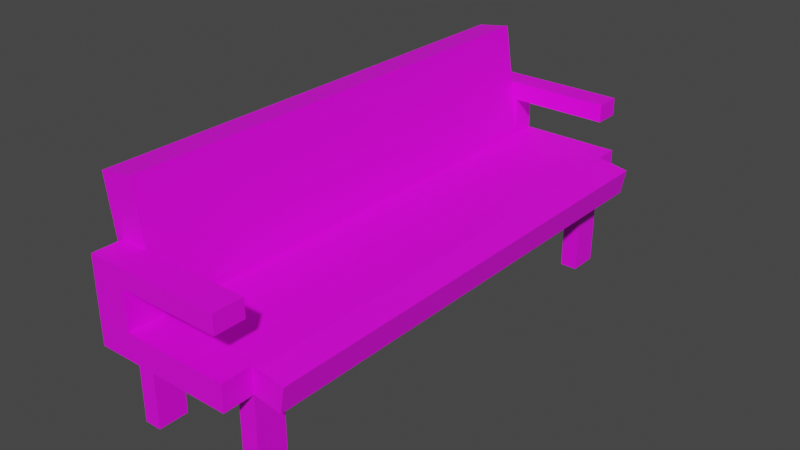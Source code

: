 # Source: couch.blend  (saved by Blender 3.4.6; exported with 4.5.12 LTS)
import bpy
from mathutils import Matrix  # noqa: F401  (used for matrix-valued properties, if any)

bpy.ops.wm.read_factory_settings(use_empty=True)
scene = bpy.context.scene
scene.name = 'Scene'

# ---- collections
col_collection = bpy.data.collections.new('Collection'); scene.collection.children.link(col_collection)

# ---- images (referenced by path relative to the original .blend; pixels are not part of the script)
import os
ASSET_DIR = os.environ.get("B2B_ASSET_DIR", "")  # directory of the original .blend (textures are referenced by path, not embedded)
HERE = os.path.dirname(os.path.abspath(__file__))  # packed textures are extracted next to this script under _unpacked/

def load_image(name, relpath, width, height, colorspace="sRGB"):
    """Load a texture the original file referenced (path relative to the .blend, or extracted next to this script)."""
    p = next((c for c in (os.path.join(HERE, relpath), os.path.join(ASSET_DIR, relpath)) if relpath and os.path.exists(c)), "")
    if p:
        img = bpy.data.images.load(p, check_existing=True)
        img.name = name
    else:  # same state as the original file: an image datablock whose file is absent (Cycles renders it pink)
        img = bpy.data.images.new(name, width, height)
        img.source = "FILE"
        img.filepath = "//" + (relpath or name)
    img.colorspace_settings.name = colorspace
    return img
img_couch = load_image('couch', 'couch.png', 1024, 1024, 'sRGB')

# ---- materials (node trees are filled in below, after node groups)
mat_material = bpy.data.materials.new('Material')
mat_material.alpha_threshold = 0.0
mat_material.use_transparent_shadow = False
mat_material.roughness = 0.5
mat_material.line_color = (0.0, 0.0, 0.0, 1.0)

# ---- material node trees
mat_material.use_nodes = True; mat_material.node_tree.nodes.clear()
_N = mat_material.node_tree.nodes; _L = mat_material.node_tree.links
n0 = _N.new('ShaderNodeOutputMaterial'); n0.name = 'Material Output'; n0.location = (300, 300)
n1 = _N.new('ShaderNodeBsdfPrincipled'); n1.name = 'Principled BSDF'; n1.location = (10, 300)
n1.distribution = 'GGX'
n1.subsurface_method = 'RANDOM_WALK_SKIN'
n1.inputs[3].default_value = 1.45
n1.inputs[27].default_value = (0.0, 0.0, 0.0, 1.0)
n1.inputs[28].default_value = 1.0
n2 = _N.new('ShaderNodeTexImage'); n2.name = 'Image Texture'; n2.location = (-280, 280)
n2.image = img_couch
_L.new(n1.outputs[0], n0.inputs[0])
_L.new(n2.outputs[0], n1.inputs[0])
n0.is_active_output = True

# ---- world
world_world = bpy.data.worlds.new('World'); scene.world = world_world
world_world.use_nodes = True; world_world.node_tree.nodes.clear()
_N = world_world.node_tree.nodes; _L = world_world.node_tree.links
n0 = _N.new('ShaderNodeOutputWorld'); n0.name = 'World Output'; n0.location = (300, 300)
n1 = _N.new('ShaderNodeBackground'); n1.name = 'Background'; n1.location = (10, 300)
n1.inputs[0].default_value = (0.05088, 0.05088, 0.05088, 1.0)
_L.new(n1.outputs[0], n0.inputs[0])
n0.is_active_output = True
world_world.color = (0.05088, 0.05088, 0.05088)
world_world.use_sun_shadow = False
world_world.sun_shadow_jitter_overblur = 0.0

# ---- meshes
me_cube = bpy.data.meshes.new('Cube')
me_cube.from_pydata([(1.0, 1.0, 1.0), (1.0, 1.0, -1.0), (1.0, -1.0, 1.0), (1.0, -1.0, -1.0), (-1.0, 1.0, 1.0), (-1.0, 1.0, -1.0), (-1.0, -1.0, 1.0), (-1.0, -1.0, -1.0), (-1.0, 0.0, -1.0), (0.0, -1.0, 1.0), (1.0, 0.0, 1.0), (-1.0, 0.0, 1.0), (0.0, 1.0, 1.0), (1.0, 0.0, -1.0), (0.0, 0.0, 1.0), (-0.5, -1.0, 1.0), (-1.0, 0.5, 1.0), (-1.0, -0.5, 1.0), (-0.5, 1.0, 1.0), (0.0, -0.5, 1.0), (0.0, 0.5, 1.0), (-0.5, 0.0, 1.0), (-0.5, 0.5, 1.0), (-0.5, -0.5, 1.0), (-0.5029, -1.0, 1.691), (-0.9971, -1.0, 1.289), (-0.9971, 0.5, 1.289), (-0.9971, 1.0, 1.289), (-0.9971, -0.5, 1.289), (-0.9971, 8.882e-16, 1.289), (-0.5029, 1.0, 1.691), (-0.5029, 8.882e-16, 1.691), (-0.5029, 0.5, 1.691), (-0.5029, -0.5, 1.691), (-0.7388, -1.0, 9.945), (-1.233, -1.0, 9.543), (-1.233, 0.5, 9.543), (-1.233, 1.0, 9.543), (-1.233, -0.5, 9.543), (-1.233, 8.882e-16, 9.543), (-0.7388, 1.0, 9.945), (-0.7388, 8.882e-16, 9.945), (-0.7388, 0.5, 9.945), (-0.7388, -0.5, 9.945), (-1.0, -0.5, -1.0), (1.0, 0.5, -1.0), (-1.0, 0.5, -1.0), (1.0, -0.5, -1.0), (-1.0, -0.75, -1.0), (-0.75, 1.0, -1.0), (0.75, -1.0, -1.0), (1.0, 0.75, -1.0), (-1.0, 0.75, -1.0), (0.75, 1.0, -1.0), (-0.75, -1.0, -1.0), (1.0, -0.75, -1.0), (-1.0, -0.875, -1.0), (-0.875, 1.0, -1.0), (0.875, -1.0, -1.0), (1.0, 0.875, -1.0), (-1.0, 0.875, -1.0), (0.875, 1.0, -1.0), (-0.875, -1.0, -1.0), (1.0, -0.875, -1.0), (-0.75, -0.875, -1.0), (-0.75, 0.875, -1.0), (0.75, 0.875, -1.0), (0.75, -0.875, -1.0), (0.875, 0.875, -1.0), (-0.875, 0.875, -1.0), (-0.875, -0.875, -1.0), (0.875, -0.875, -1.0), (-1.0, -0.875, -8.027), (-1.0, -1.0, -8.027), (-0.875, 1.0, -8.027), (-1.0, 1.0, -8.027), (0.875, -1.0, -8.027), (1.0, -1.0, -8.027), (1.0, 0.875, -8.027), (1.0, 1.0, -8.027), (0.875, 1.0, -8.027), (0.75, 1.0, -8.027), (-0.875, -1.0, -8.027), (-0.75, -1.0, -8.027), (-0.75, -0.875, -8.027), (0.75, -0.875, -8.027), (0.75, -1.0, -8.027), (-0.75, 1.0, -8.027), (-1.0, 0.875, -8.027), (1.0, -0.875, -8.027), (-0.75, 0.875, -8.027), (0.75, 0.875, -8.027), (0.875, 0.875, -8.027), (-0.875, 0.875, -8.027), (-0.875, -0.875, -8.027), (0.875, -0.875, -8.027), (1.089, 1.0, 0.9766), (1.023, 1.0, -0.9922), (1.089, -1.0, 0.9766), (1.023, -1.0, -0.9922), (1.089, 0.0, 0.9766), (1.023, 0.875, -0.9922), (1.023, -0.5, -0.9922), (1.023, 0.0, -0.9922), (1.023, 0.5, -0.9922), (1.023, -0.75, -0.9922), (1.023, 0.75, -0.9922), (1.023, -0.875, -0.9922), (1.464, 1.0, 0.6178), (1.398, 1.0, -1.351), (1.464, -1.0, 0.6178), (1.398, -1.0, -1.351), (1.464, 0.0, 0.6178), (1.398, 0.875, -1.351), (1.398, -0.5, -1.351), (1.398, 0.0, -1.351), (1.398, 0.5, -1.351), (1.398, -0.75, -1.351), (1.398, 0.75, -1.351), (1.398, -0.875, -1.351), (-1.0, -1.123, -1.0), (-1.0, -1.123, 1.0), (1.0, -1.123, 1.0), (1.0, -1.123, -1.0), (-0.5, -1.123, 1.0), (0.875, -1.123, -1.0), (0.0, -1.123, 1.0), (-0.5, -1.123, -1.0), (0.0, -1.123, -1.0), (0.5, -1.123, -1.0), (-0.75, -1.123, -1.0), (0.75, -1.123, -1.0), (-0.875, -1.123, -1.0), (-0.875, 1.107, -1.0), (-1.0, 1.107, -1.0), (1.0, 1.107, 1.0), (1.0, 1.107, -1.0), (-1.0, 1.107, 1.0), (0.0, 1.107, 1.0), (0.5, 1.107, -1.0), (0.0, 1.107, -1.0), (-0.5, 1.107, 1.0), (-0.5, 1.107, -1.0), (0.75, 1.107, -1.0), (-0.75, 1.107, -1.0), (0.875, 1.107, -1.0), (1.0, -1.0, 1.0), (0.0, -1.0, 1.0), (1.0, -1.123, 1.0), (0.0, -1.123, 1.0), (-0.5, -1.0, 3.977), (-1.0, -1.0, 3.977), (-1.0, 1.0, 3.977), (-0.5, 1.0, 3.977), (-0.5, -1.123, 3.977), (-1.0, -1.123, 3.977), (-1.0, 1.107, 3.977), (-0.5, 1.107, 3.977), (-0.5, -1.0, 5.395), (-1.0, -1.0, 5.395), (-1.0, 1.0, 5.395), (-0.5, 1.0, 5.395), (-0.5, -1.123, 5.395), (-1.0, -1.123, 5.395), (-1.0, 1.107, 5.395), (-0.5, 1.107, 5.395), (0.9592, -1.123, 3.977), (0.9592, -1.0, 3.977), (0.9592, 1.107, 3.977), (0.9592, 1.0, 3.977), (0.9592, -1.123, 5.395), (0.9592, -1.0, 5.395), (0.9592, 1.107, 5.395), (0.9592, 1.0, 5.395)], [], [(22, 18, 30, 32), (68, 66, 91, 92, 78, 59), (51, 59, 101, 106), (18, 12, 138, 141), (10, 2, 98, 100), (3, 2, 122, 123), (10, 14, 19, 9, 2), (0, 12, 20, 14, 10), (16, 11, 29, 26), (20, 22, 21, 14), (12, 18, 22, 20), (4, 16, 26, 27), (19, 23, 15, 9), (14, 21, 23, 19), (15, 23, 33, 24), (31, 32, 42, 41), (25, 24, 34, 35), (24, 33, 43, 34), (26, 29, 39, 36), (6, 15, 24, 25), (23, 21, 31, 33), (17, 6, 25, 28), (11, 17, 28, 29), (18, 4, 27, 30), (21, 22, 32, 31), (43, 38, 35, 34), (42, 36, 39, 41), (40, 37, 36, 42), (41, 39, 38, 43), (28, 25, 35, 38), (33, 31, 41, 43), (27, 26, 36, 37), (32, 30, 40, 42), (30, 27, 37, 40), (29, 28, 38, 39), (48, 52, 46, 8, 44), (56, 60, 52, 48), (63, 3, 77, 89), (64, 54, 83, 84), (57, 49, 87, 74, 75, 5), (1, 59, 78, 79), (11, 16, 4, 5, 60, 56, 7, 6, 17), (66, 53, 81, 91), (95, 89, 77, 76), (94, 84, 83, 82), (81, 80, 92, 91), (80, 79, 78, 92), (75, 74, 93, 88), (74, 87, 90, 93), (72, 94, 82, 73), (85, 95, 76, 86), (61, 1, 79, 80, 81, 53), (7, 56, 72, 73), (70, 64, 84, 94, 72, 56), (69, 60, 88, 93, 90, 65), (49, 65, 90, 87), (67, 71, 63, 89, 95, 85), (50, 67, 85, 86), (60, 5, 75, 88), (107, 105, 117, 119), (101, 97, 109, 113), (13, 45, 104, 103), (2, 3, 99, 98), (59, 1, 97, 101), (3, 63, 107, 99), (55, 47, 102, 105), (45, 51, 106, 104), (0, 10, 100, 96), (63, 55, 105, 107), (1, 0, 96, 97), (47, 13, 103, 102), (115, 112, 110, 111, 119, 117, 114), (109, 108, 112, 115, 116, 118, 113), (97, 96, 108, 109), (103, 104, 116, 115), (96, 100, 112, 108), (106, 101, 113, 118), (98, 99, 111, 110), (105, 102, 114, 117), (102, 103, 115, 114), (99, 107, 119, 111), (100, 98, 110, 112), (104, 106, 118, 116), (1, 61, 53, 66, 68, 59, 51, 45, 13, 47, 55, 63, 71, 67, 50, 58, 3, 123, 125, 131, 129, 128, 127, 130, 132, 120, 7, 62, 54, 64, 70, 56, 48, 44, 8, 46, 52, 60, 69, 65, 49, 57, 5, 134, 133, 144, 142, 140, 139, 143, 145, 136), (126, 122, 148, 149), (9, 15, 124, 126), (4, 152, 160, 164, 156, 137, 134, 5), (0, 1, 136, 135), (12, 0, 135, 138), (146, 147, 149, 148), (2, 9, 147, 146), (9, 126, 149, 147), (122, 2, 146, 148), (6, 7, 120, 121, 155, 163, 159, 151), (124, 15, 150, 154), (18, 141, 157, 153), (160, 161, 173, 172, 165, 164), (126, 124, 154, 166, 170, 162, 163, 155, 121, 120, 132, 130, 127, 128, 129, 131, 125, 123, 122), (158, 159, 163, 162, 170, 171), (138, 135, 136, 145, 143, 139, 140, 142, 144, 133, 134, 137, 156, 164, 165, 172, 168, 157, 141), (169, 168, 172, 173), (166, 167, 171, 170), (62, 7, 73, 82, 83, 54), (15, 6, 151, 159, 158, 171, 167, 150), (4, 18, 153, 169, 173, 161, 160, 152), (153, 157, 168, 169), (154, 150, 167, 166), (3, 58, 50, 86, 76, 77)])
_uv = me_cube.uv_layers.new(name='UVMap')
_uv.uv.foreach_set('vector', [0.2417, 0.01564, 0.2678, 0.01564, 0.2678, 0.05174, 0.2417, 0.05174, 0.6936, 0.3826, 0.687, 0.3826, 0.687, 0.01564, 0.6936, 0.01564, 0.7001, 0.01564, 0.7001, 0.3826, 0.674, 0.5329, 0.674, 0.5263, 0.6752, 0.5263, 0.6752, 0.5329, 0.1634, 0.625, 0.1895, 0.625, 0.1895, 0.6306, 0.1634, 0.6306, 0.2417, 0.5728, 0.2417, 0.5205, 0.2464, 0.5205, 0.2464, 0.5728, 0.6271, 0.662, 0.6271, 0.7664, 0.6207, 0.7664, 0.6207, 0.662, 0.2417, 0.5728, 0.1895, 0.5728, 0.1895, 0.5467, 0.1895, 0.5205, 0.2417, 0.5205, 0.2417, 0.625, 0.1895, 0.625, 0.1895, 0.5989, 0.1895, 0.5728, 0.2417, 0.5728, 0.04734, 0.487, 0.07346, 0.487, 0.07346, 0.5021, 0.04734, 0.5021, 0.1895, 0.5989, 0.1634, 0.5989, 0.1634, 0.5728, 0.1895, 0.5728, 0.1895, 0.625, 0.1634, 0.625, 0.1634, 0.5989, 0.1895, 0.5989, 0.02123, 0.487, 0.04734, 0.487, 0.04734, 0.5021, 0.02123, 0.5021, 0.1895, 0.5467, 0.1634, 0.5467, 0.1634, 0.5205, 0.1895, 0.5205, 0.1895, 0.5728, 0.1634, 0.5728, 0.1634, 0.5467, 0.1895, 0.5467, 0.1634, 0.01564, 0.1895, 0.01564, 0.1895, 0.05174, 0.1634, 0.05174, 0.2156, 0.05174, 0.2417, 0.05174, 0.2417, 0.4828, 0.2156, 0.4828, 0.6552, 0.4672, 0.6288, 0.4469, 0.6294, 0.01564, 0.6557, 0.03595, 0.1634, 0.05174, 0.1895, 0.05174, 0.1895, 0.4828, 0.1634, 0.4828, 0.04734, 0.5021, 0.07346, 0.5021, 0.07346, 0.9332, 0.04734, 0.9332, 0.6557, 0.4822, 0.6296, 0.4829, 0.6288, 0.4469, 0.6552, 0.4672, 0.1895, 0.01564, 0.2156, 0.01564, 0.2156, 0.05174, 0.1895, 0.05174, 0.09957, 0.487, 0.1257, 0.487, 0.1257, 0.5021, 0.09957, 0.5021, 0.07346, 0.487, 0.09957, 0.487, 0.09957, 0.5021, 0.07346, 0.5021, 0.5714, 0.01564, 0.5975, 0.01635, 0.597, 0.03142, 0.5706, 0.05173, 0.2156, 0.01564, 0.2417, 0.01564, 0.2417, 0.05174, 0.2156, 0.05174, 0.1884, 0.688, 0.1634, 0.688, 0.1634, 0.6619, 0.1884, 0.6619, 0.1884, 0.7402, 0.1634, 0.7402, 0.1634, 0.7141, 0.1884, 0.7141, 0.1884, 0.7663, 0.1634, 0.7663, 0.1634, 0.7402, 0.1884, 0.7402, 0.1884, 0.7141, 0.1634, 0.7141, 0.1634, 0.688, 0.1884, 0.688, 0.09957, 0.5021, 0.1257, 0.5021, 0.1257, 0.9332, 0.09957, 0.9332, 0.1895, 0.05174, 0.2156, 0.05174, 0.2156, 0.4828, 0.1895, 0.4828, 0.02123, 0.5021, 0.04734, 0.5021, 0.04734, 0.9332, 0.02123, 0.9332, 0.2417, 0.05174, 0.2678, 0.05174, 0.2678, 0.4828, 0.2417, 0.4828, 0.5706, 0.05173, 0.597, 0.03142, 0.5975, 0.4626, 0.5711, 0.4829, 0.07346, 0.5021, 0.09957, 0.5021, 0.09957, 0.9332, 0.07346, 0.9332, 0.6962, 0.6933, 0.6962, 0.6933, 0.6962, 0.6933, 0.6962, 0.6933, 0.6962, 0.6933, 0.6962, 0.6933, 0.6962, 0.6933, 0.6962, 0.6933, 0.6962, 0.6933, 0.9153, 0.3826, 0.9087, 0.3826, 0.9087, 0.01564, 0.9153, 0.01564, 0.9087, 0.7808, 0.9022, 0.7808, 0.9022, 0.4139, 0.9087, 0.4139, 0.7379, 0.3826, 0.7314, 0.3826, 0.7314, 0.01564, 0.7379, 0.01564, 0.7444, 0.01564, 0.7444, 0.3826, 0.9465, 0.7808, 0.94, 0.7808, 0.94, 0.4139, 0.9465, 0.4139, 0.07346, 0.487, 0.04734, 0.487, 0.02123, 0.487, 0.02123, 0.3826, 0.02776, 0.3826, 0.1191, 0.3826, 0.1257, 0.3826, 0.1257, 0.487, 0.09957, 0.487, 0.9844, 0.7808, 0.9778, 0.7808, 0.9778, 0.4139, 0.9844, 0.4139, 0.1699, 0.8041, 0.1699, 0.8105, 0.1634, 0.8105, 0.1634, 0.8041, 0.6149, 0.8042, 0.6149, 0.8106, 0.6084, 0.8106, 0.6084, 0.8042, 0.5771, 0.7977, 0.5771, 0.8042, 0.5706, 0.8042, 0.5706, 0.7977, 0.5771, 0.8042, 0.5771, 0.8106, 0.5706, 0.8106, 0.5706, 0.8042, 0.5135, 0.7957, 0.5135, 0.8022, 0.507, 0.8022, 0.507, 0.7957, 0.5135, 0.8022, 0.5135, 0.8087, 0.507, 0.8087, 0.507, 0.8022, 0.6149, 0.7977, 0.6149, 0.8042, 0.6084, 0.8042, 0.6084, 0.7977, 0.1699, 0.7976, 0.1699, 0.8041, 0.1634, 0.8041, 0.1634, 0.7976, 0.7822, 0.7808, 0.7757, 0.7808, 0.7757, 0.4139, 0.7822, 0.4139, 0.7888, 0.4139, 0.7888, 0.7808, 0.1257, 0.3826, 0.1191, 0.3826, 0.1191, 0.01564, 0.1257, 0.01564, 0.8266, 0.7808, 0.8201, 0.7808, 0.8201, 0.4139, 0.8266, 0.4139, 0.8331, 0.4139, 0.8331, 0.7808, 0.7822, 0.3826, 0.7757, 0.3826, 0.7757, 0.01564, 0.7822, 0.01564, 0.7888, 0.01564, 0.7888, 0.3826, 0.8709, 0.7808, 0.8644, 0.7808, 0.8644, 0.4139, 0.8709, 0.4139, 0.7444, 0.7808, 0.7379, 0.7808, 0.7314, 0.7808, 0.7314, 0.4139, 0.7379, 0.4139, 0.7444, 0.4139, 0.9531, 0.3826, 0.9465, 0.3826, 0.9465, 0.01564, 0.9531, 0.01564, 0.02776, 0.3826, 0.02123, 0.3826, 0.02123, 0.01564, 0.02776, 0.01564, 0.5706, 0.7599, 0.5706, 0.7534, 0.5894, 0.7534, 0.5894, 0.7599, 0.5706, 0.6685, 0.5706, 0.662, 0.5894, 0.662, 0.5894, 0.6685, 0.674, 0.572, 0.674, 0.5459, 0.6752, 0.5459, 0.6752, 0.572, 0.513, 0.6417, 0.513, 0.7461, 0.5118, 0.7457, 0.5084, 0.6429, 0.674, 0.5263, 0.674, 0.5198, 0.6752, 0.5198, 0.6752, 0.5263, 0.674, 0.6243, 0.674, 0.6177, 0.6752, 0.6177, 0.6752, 0.6243, 0.674, 0.6112, 0.674, 0.5982, 0.6752, 0.5982, 0.6752, 0.6112, 0.674, 0.5459, 0.674, 0.5329, 0.6752, 0.5329, 0.6752, 0.5459, 0.2417, 0.625, 0.2417, 0.5728, 0.2464, 0.5728, 0.2464, 0.625, 0.674, 0.6177, 0.674, 0.6112, 0.6752, 0.6112, 0.6752, 0.6177, 0.4575, 0.66, 0.4575, 0.7645, 0.4528, 0.7632, 0.4563, 0.6604, 0.674, 0.5982, 0.674, 0.572, 0.6752, 0.572, 0.6752, 0.5982, 0.4019, 0.6939, 0.2991, 0.6939, 0.2991, 0.6417, 0.4019, 0.6417, 0.4019, 0.6482, 0.4019, 0.6547, 0.4019, 0.6678, 0.4019, 0.7461, 0.2991, 0.7461, 0.2991, 0.6939, 0.4019, 0.6939, 0.4019, 0.72, 0.4019, 0.7331, 0.4019, 0.7396, 0.4563, 0.6604, 0.4528, 0.7632, 0.4332, 0.7445, 0.4367, 0.6417, 0.5706, 0.7142, 0.5706, 0.6881, 0.5894, 0.6881, 0.5894, 0.7142, 0.2464, 0.625, 0.2464, 0.5728, 0.2667, 0.5728, 0.2667, 0.625, 0.5706, 0.675, 0.5706, 0.6685, 0.5894, 0.6685, 0.5894, 0.675, 0.5084, 0.6429, 0.5118, 0.7457, 0.4922, 0.7645, 0.4888, 0.6616, 0.5706, 0.7534, 0.5706, 0.7403, 0.5894, 0.7403, 0.5894, 0.7534, 0.5706, 0.7403, 0.5706, 0.7142, 0.5894, 0.7142, 0.5894, 0.7403, 0.5706, 0.7664, 0.5706, 0.7599, 0.5894, 0.7599, 0.5894, 0.7664, 0.2464, 0.5728, 0.2464, 0.5205, 0.2667, 0.5205, 0.2667, 0.5728, 0.5706, 0.6881, 0.5706, 0.675, 0.5894, 0.675, 0.5894, 0.6881, 0.674, 0.5198, 0.6676, 0.5198, 0.6611, 0.5198, 0.6611, 0.5263, 0.6676, 0.5263, 0.674, 0.5263, 0.674, 0.5329, 0.674, 0.5459, 0.674, 0.572, 0.674, 0.5982, 0.674, 0.6112, 0.674, 0.6177, 0.6676, 0.6177, 0.6611, 0.6177, 0.6611, 0.6243, 0.6676, 0.6243, 0.674, 0.6243, 0.674, 0.6307, 0.6676, 0.6307, 0.6611, 0.6307, 0.6482, 0.6307, 0.6223, 0.6307, 0.5964, 0.6307, 0.5835, 0.6307, 0.5771, 0.6307, 0.5706, 0.6307, 0.5706, 0.6243, 0.5771, 0.6243, 0.5835, 0.6243, 0.5835, 0.6177, 0.5771, 0.6177, 0.5706, 0.6177, 0.5706, 0.6112, 0.5706, 0.5982, 0.5706, 0.572, 0.5706, 0.5459, 0.5706, 0.5329, 0.5706, 0.5263, 0.5771, 0.5263, 0.5835, 0.5263, 0.5835, 0.5198, 0.5771, 0.5198, 0.5706, 0.5198, 0.5706, 0.5142, 0.5771, 0.5142, 0.5835, 0.5142, 0.5964, 0.5142, 0.6223, 0.5142, 0.6482, 0.5142, 0.6611, 0.5142, 0.6676, 0.5142, 0.674, 0.5142, 0.6962, 0.662, 0.6962, 0.662, 0.6962, 0.662, 0.6962, 0.662, 0.1895, 0.5205, 0.1634, 0.5205, 0.1634, 0.5141, 0.1895, 0.5141, 0.02123, 0.487, 0.02123, 0.6425, 0.02123, 0.7165, 0.01564, 0.7165, 0.01564, 0.6425, 0.01564, 0.487, 0.01564, 0.3826, 0.02123, 0.3826, 0.2991, 0.8819, 0.2991, 0.7774, 0.3047, 0.7774, 0.3047, 0.8819, 0.1895, 0.625, 0.2417, 0.625, 0.2417, 0.6306, 0.1895, 0.6306, 0.6935, 0.4139, 0.6935, 0.466, 0.687, 0.466, 0.687, 0.4139, 0.6962, 0.662, 0.6962, 0.662, 0.6962, 0.662, 0.6962, 0.662, 0.6962, 0.662, 0.6962, 0.662, 0.6962, 0.662, 0.6962, 0.662, 0.6962, 0.662, 0.6962, 0.662, 0.6962, 0.662, 0.6962, 0.662, 0.1257, 0.487, 0.1257, 0.3826, 0.1321, 0.3826, 0.1321, 0.487, 0.1321, 0.6425, 0.1321, 0.7165, 0.1257, 0.7165, 0.1257, 0.6425, 0.2197, 0.6619, 0.2262, 0.6619, 0.2262, 0.8173, 0.2197, 0.8173, 0.2574, 0.6619, 0.263, 0.6619, 0.263, 0.8173, 0.2574, 0.8173, 0.336, 0.8797, 0.336, 0.8536, 0.336, 0.7774, 0.3416, 0.7774, 0.3416, 0.8536, 0.3416, 0.8797, 0.3514, 0.1201, 0.3252, 0.1201, 0.3252, 0.2755, 0.4014, 0.2755, 0.4014, 0.3496, 0.3252, 0.3496, 0.2991, 0.3496, 0.2991, 0.2755, 0.2991, 0.1201, 0.2991, 0.01564, 0.3057, 0.01564, 0.3122, 0.01564, 0.3252, 0.01564, 0.3514, 0.01564, 0.3775, 0.01564, 0.3905, 0.01564, 0.397, 0.01564, 0.4036, 0.01564, 0.4036, 0.1201, 0.6649, 0.7381, 0.6649, 0.7642, 0.6584, 0.7642, 0.6584, 0.7381, 0.6584, 0.662, 0.6649, 0.662, 0.4871, 0.1201, 0.4349, 0.1201, 0.4349, 0.01564, 0.4414, 0.01564, 0.4479, 0.01564, 0.461, 0.01564, 0.4871, 0.01564, 0.5132, 0.01564, 0.5262, 0.01564, 0.5328, 0.01564, 0.5393, 0.01564, 0.5393, 0.1201, 0.5393, 0.2755, 0.5393, 0.3496, 0.5132, 0.3496, 0.437, 0.3496, 0.437, 0.2755, 0.5132, 0.2755, 0.5132, 0.1201, 0.4701, 0.7957, 0.4757, 0.7957, 0.4757, 0.8698, 0.4701, 0.8698, 0.6584, 0.7955, 0.6649, 0.7955, 0.6649, 0.8696, 0.6584, 0.8696, 0.8709, 0.3826, 0.8644, 0.3826, 0.8644, 0.01564, 0.8709, 0.01564, 0.8774, 0.01564, 0.8774, 0.3826, 0.4588, 0.6104, 0.4327, 0.6104, 0.4327, 0.4549, 0.4327, 0.3809, 0.4588, 0.3809, 0.535, 0.3809, 0.535, 0.4549, 0.4588, 0.4549, 0.2991, 0.3809, 0.3252, 0.3809, 0.3252, 0.5363, 0.4014, 0.5363, 0.4014, 0.6104, 0.3252, 0.6104, 0.2991, 0.6104, 0.2991, 0.5363, 0.4332, 0.7957, 0.4388, 0.7957, 0.4388, 0.8712, 0.4332, 0.8712, 0.3729, 0.7774, 0.3793, 0.7774, 0.3793, 0.8529, 0.3729, 0.8529, 0.8331, 0.3826, 0.8266, 0.3826, 0.8201, 0.3826, 0.8201, 0.01564, 0.8266, 0.01564, 0.8331, 0.01564])
me_cube.materials.append(mat_material)
me_cube.use_mirror_vertex_groups = False
me_cube.use_paint_bone_selection = False
me_cube.use_paint_mask = True
me_cube.update()

# ---- objects
ob_cube = bpy.data.objects.new('Cube', me_cube)

# ---- transforms, parenting, visibility, modifiers, constraints
ob_cube.location = (0.0, 0.0, 0.0)
ob_cube.scale = (1.178, 4.14, 0.2206)
ob_cube.lock_rotations_4d = False
ob_cube.empty_display_type = 'ARROWS'
ob_cube.lineart.crease_threshold = 0.0

# ---- collection membership
col_collection.objects.link(ob_cube)

# ---- scene / render settings (as saved in the file)
scene.frame_start = 1; scene.frame_end = 250; scene.frame_set(1)
scene.render.engine = 'BLENDER_EEVEE_NEXT'
scene.cycles.sampling_pattern = 'TABULATED_SOBOL'
scene.cycles.use_light_tree = False
scene.view_settings.view_transform = 'Filmic'
bpy.context.view_layer.update()

# ---- added for rendering (the .blend has no active camera and no usable light): camera, sun
cam_auto = bpy.data.cameras.new('AutoCamera')
cam_auto.lens = 50.0
cam_auto.sensor_width = 36.0
cam_auto.clip_end = 1000.0
ob_auto_camera = bpy.data.objects.new('AutoCamera', cam_auto)
scene.collection.objects.link(ob_auto_camera)
ob_auto_camera.location = (9.88738, -11.7351, 8.01258)
ob_auto_camera.rotation_euler = (1.09748, -7.21219e-08, 0.694738)
scene.camera = ob_auto_camera
light_auto_sun = bpy.data.lights.new('AutoSun', 'SUN')
light_auto_sun.energy = 3.0
light_auto_sun.angle = 0.0523599
ob_auto_sun = bpy.data.objects.new('AutoSun', light_auto_sun)
scene.collection.objects.link(ob_auto_sun)
ob_auto_sun.rotation_euler = (0.872665, 0.174533, 0.523599)
bpy.context.view_layer.update()
